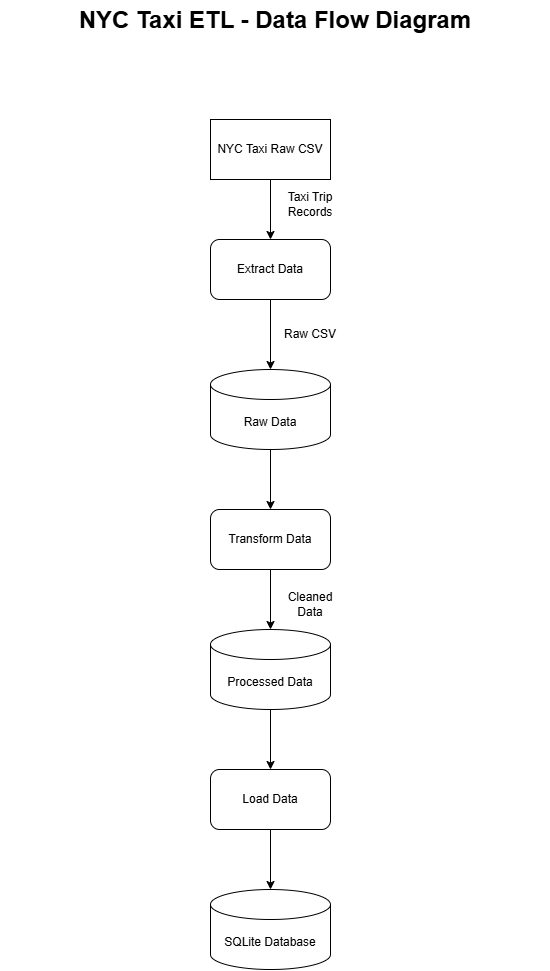

The diagram above was exported from draw.io. Its source (the exported page's mxGraphModel, read from the mxfile embedded in the PNG):
<mxGraphModel dx="2316" dy="1249" grid="1" gridSize="10" guides="1" tooltips="1" connect="1" arrows="1" fold="1" page="1" pageScale="1" pageWidth="850" pageHeight="1100" math="0" shadow="0">
  <root>
    <mxCell id="0" />
    <mxCell id="1" parent="0" />
    <mxCell id="uv4gkZL-a0LpbIjGuKyZ-1" parent="1" style="rounded=0;whiteSpace=wrap;html=1;" value="NYC Taxi Raw CSV" vertex="1">
      <mxGeometry height="60" width="120" x="360" y="180" as="geometry" />
    </mxCell>
    <mxCell id="uv4gkZL-a0LpbIjGuKyZ-2" parent="1" style="rounded=1;whiteSpace=wrap;html=1;" value="Extract Data" vertex="1">
      <mxGeometry height="60" width="120" x="360" y="300" as="geometry" />
    </mxCell>
    <mxCell id="uv4gkZL-a0LpbIjGuKyZ-3" parent="1" style="shape=cylinder3;whiteSpace=wrap;html=1;boundedLbl=1;backgroundOutline=1;size=15;" value="Raw Data" vertex="1">
      <mxGeometry height="80" width="120" x="360" y="430" as="geometry" />
    </mxCell>
    <mxCell id="uv4gkZL-a0LpbIjGuKyZ-4" parent="1" style="rounded=1;whiteSpace=wrap;html=1;" value="Transform Data" vertex="1">
      <mxGeometry height="60" width="120" x="360" y="570" as="geometry" />
    </mxCell>
    <mxCell id="uv4gkZL-a0LpbIjGuKyZ-5" parent="1" style="shape=cylinder3;whiteSpace=wrap;html=1;boundedLbl=1;backgroundOutline=1;size=15;" value="Processed Data" vertex="1">
      <mxGeometry height="80" width="120" x="360" y="690" as="geometry" />
    </mxCell>
    <mxCell id="uv4gkZL-a0LpbIjGuKyZ-6" parent="1" style="rounded=1;whiteSpace=wrap;html=1;" value="Load Data" vertex="1">
      <mxGeometry height="60" width="120" x="360" y="830" as="geometry" />
    </mxCell>
    <mxCell id="uv4gkZL-a0LpbIjGuKyZ-7" parent="1" style="shape=cylinder3;whiteSpace=wrap;html=1;boundedLbl=1;backgroundOutline=1;size=15;" value="SQLite Database" vertex="1">
      <mxGeometry height="80" width="120" x="360" y="950" as="geometry" />
    </mxCell>
    <mxCell id="uv4gkZL-a0LpbIjGuKyZ-8" edge="1" parent="1" source="uv4gkZL-a0LpbIjGuKyZ-1" style="endArrow=classic;html=1;rounded=0;exitX=0.5;exitY=1;exitDx=0;exitDy=0;entryX=0.5;entryY=0;entryDx=0;entryDy=0;" target="uv4gkZL-a0LpbIjGuKyZ-2" value="">
      <mxGeometry height="50" relative="1" width="50" as="geometry">
        <mxPoint x="310" y="360" as="sourcePoint" />
        <mxPoint x="360" y="310" as="targetPoint" />
      </mxGeometry>
    </mxCell>
    <mxCell id="uv4gkZL-a0LpbIjGuKyZ-9" edge="1" parent="1" source="uv4gkZL-a0LpbIjGuKyZ-2" style="endArrow=classic;html=1;rounded=0;exitX=0.5;exitY=1;exitDx=0;exitDy=0;entryX=0.5;entryY=0;entryDx=0;entryDy=0;entryPerimeter=0;" target="uv4gkZL-a0LpbIjGuKyZ-3" value="">
      <mxGeometry height="50" relative="1" width="50" as="geometry">
        <mxPoint x="310" y="530" as="sourcePoint" />
        <mxPoint x="360" y="480" as="targetPoint" />
      </mxGeometry>
    </mxCell>
    <mxCell id="uv4gkZL-a0LpbIjGuKyZ-12" edge="1" parent="1" source="uv4gkZL-a0LpbIjGuKyZ-3" style="endArrow=classic;html=1;rounded=0;exitX=0.5;exitY=1;exitDx=0;exitDy=0;exitPerimeter=0;" target="uv4gkZL-a0LpbIjGuKyZ-4" value="">
      <mxGeometry height="50" relative="1" width="50" as="geometry">
        <mxPoint x="310" y="770" as="sourcePoint" />
        <mxPoint x="360" y="720" as="targetPoint" />
      </mxGeometry>
    </mxCell>
    <mxCell id="uv4gkZL-a0LpbIjGuKyZ-13" edge="1" parent="1" source="uv4gkZL-a0LpbIjGuKyZ-4" style="endArrow=classic;html=1;rounded=0;exitX=0.5;exitY=1;exitDx=0;exitDy=0;entryX=0.5;entryY=0;entryDx=0;entryDy=0;entryPerimeter=0;" target="uv4gkZL-a0LpbIjGuKyZ-5" value="">
      <mxGeometry height="50" relative="1" width="50" as="geometry">
        <mxPoint x="310" y="770" as="sourcePoint" />
        <mxPoint x="360" y="720" as="targetPoint" />
      </mxGeometry>
    </mxCell>
    <mxCell id="uv4gkZL-a0LpbIjGuKyZ-14" edge="1" parent="1" source="uv4gkZL-a0LpbIjGuKyZ-5" style="endArrow=classic;html=1;rounded=0;exitX=0.5;exitY=1;exitDx=0;exitDy=0;exitPerimeter=0;entryX=0.5;entryY=0;entryDx=0;entryDy=0;" target="uv4gkZL-a0LpbIjGuKyZ-6" value="">
      <mxGeometry height="50" relative="1" width="50" as="geometry">
        <mxPoint x="310" y="950" as="sourcePoint" />
        <mxPoint x="360" y="900" as="targetPoint" />
      </mxGeometry>
    </mxCell>
    <mxCell id="uv4gkZL-a0LpbIjGuKyZ-15" edge="1" parent="1" source="uv4gkZL-a0LpbIjGuKyZ-6" style="endArrow=classic;html=1;rounded=0;exitX=0.5;exitY=1;exitDx=0;exitDy=0;" target="uv4gkZL-a0LpbIjGuKyZ-7" value="">
      <mxGeometry height="50" relative="1" width="50" as="geometry">
        <mxPoint x="310" y="950" as="sourcePoint" />
        <mxPoint x="360" y="900" as="targetPoint" />
      </mxGeometry>
    </mxCell>
    <mxCell id="uv4gkZL-a0LpbIjGuKyZ-16" parent="1" style="text;html=1;whiteSpace=wrap;overflow=hidden;rounded=0;align=center;" value="&lt;div style=&quot;&quot;&gt;&lt;b style=&quot;background-color: transparent; color: light-dark(rgb(0, 0, 0), rgb(255, 255, 255));&quot;&gt;&lt;font style=&quot;font-size: 24px;&quot;&gt;NYC Taxi ETL - Data Flow Diagram&lt;/font&gt;&lt;/b&gt;&lt;/div&gt;" vertex="1">
      <mxGeometry height="70" width="550" x="150" y="60" as="geometry" />
    </mxCell>
    <mxCell id="uv4gkZL-a0LpbIjGuKyZ-17" parent="1" style="text;html=1;whiteSpace=wrap;strokeColor=none;fillColor=none;align=center;verticalAlign=middle;rounded=0;" value="Taxi Trip Records" vertex="1">
      <mxGeometry height="30" width="60" x="430" y="250" as="geometry" />
    </mxCell>
    <mxCell id="uv4gkZL-a0LpbIjGuKyZ-18" parent="1" style="text;html=1;whiteSpace=wrap;strokeColor=none;fillColor=none;align=center;verticalAlign=middle;rounded=0;" value="Raw CSV" vertex="1">
      <mxGeometry height="30" width="60" x="430" y="380" as="geometry" />
    </mxCell>
    <mxCell id="uv4gkZL-a0LpbIjGuKyZ-19" parent="1" style="text;html=1;whiteSpace=wrap;strokeColor=none;fillColor=none;align=center;verticalAlign=middle;rounded=0;" value="Cleaned Data" vertex="1">
      <mxGeometry height="30" width="60" x="430" y="650" as="geometry" />
    </mxCell>
  </root>
</mxGraphModel>